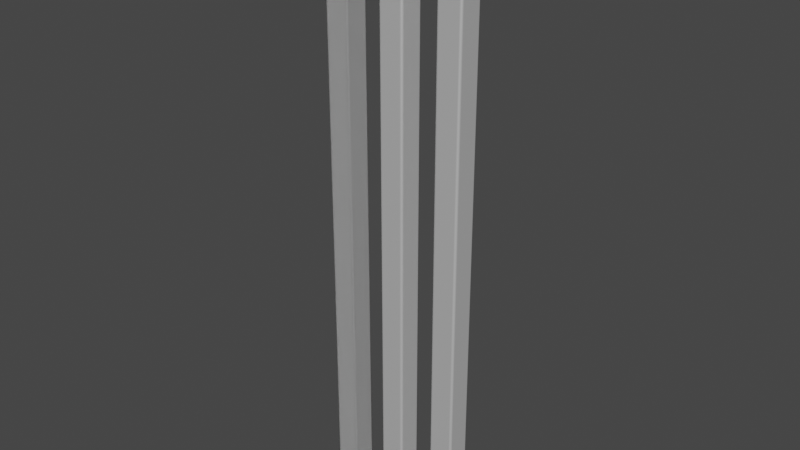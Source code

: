 # Source: Column_HSS.blend  (saved by Blender 3.0.42; exported with 4.5.12 LTS)
import bpy
from mathutils import Matrix  # noqa: F401  (used for matrix-valued properties, if any)

bpy.ops.wm.read_factory_settings(use_empty=True)
scene = bpy.context.scene
scene.name = 'Scene'

# ---- collections
col_ifcproject_project_number = bpy.data.collections.new('IfcProject/Project Number'); scene.collection.children.link(col_ifcproject_project_number)
col_ifcsite_default = bpy.data.collections.new('IfcSite/Default'); col_ifcproject_project_number.children.link(col_ifcsite_default)
col_ifcbuilding = bpy.data.collections.new('IfcBuilding/'); col_ifcsite_default.children.link(col_ifcbuilding)
col_ifcbuildingstorey_level_1 = bpy.data.collections.new('IfcBuildingStorey/Level 1'); col_ifcbuilding.children.link(col_ifcbuildingstorey_level_1)
col_views = bpy.data.collections.new('Views'); col_ifcproject_project_number.children.link(col_views)
col_types = bpy.data.collections.new('Types'); col_ifcproject_project_number.children.link(col_types)
col_ifcopeningelements = bpy.data.collections.new('IfcOpeningElements'); col_ifcproject_project_number.children.link(col_ifcopeningelements)
col_structuralitems = bpy.data.collections.new('StructuralItems'); col_ifcproject_project_number.children.link(col_structuralitems)
col_members = bpy.data.collections.new('Members'); col_structuralitems.children.link(col_members)
col_connections = bpy.data.collections.new('Connections'); col_structuralitems.children.link(col_connections)

# ---- materials (node trees are filled in below, after node groups)
mat_steel_astm_a500__grade_b__rectangular_and_square = bpy.data.materials.new('Steel ASTM A500, Grade B, Rectangular and Square')
mat_steel_astm_a500__grade_b__rectangular_and_square.use_transparent_shadow = False
mat_steel_astm_a500__grade_b__rectangular_and_square.diffuse_color = (0.7804, 0.7804, 0.7804, 1.0)

# ---- material node trees
mat_steel_astm_a500__grade_b__rectangular_and_square.use_nodes = True; mat_steel_astm_a500__grade_b__rectangular_and_square.node_tree.nodes.clear()
_N = mat_steel_astm_a500__grade_b__rectangular_and_square.node_tree.nodes; _L = mat_steel_astm_a500__grade_b__rectangular_and_square.node_tree.links
n0 = _N.new('ShaderNodeBsdfPrincipled'); n0.name = 'Principled BSDF'; n0.location = (10, 300)
n0.distribution = 'GGX'
n0.subsurface_method = 'RANDOM_WALK_SKIN'
n0.inputs[1].default_value = 0.5
n0.inputs[3].default_value = 1.45
n0.inputs[27].default_value = (0.0, 0.0, 0.0, 1.0)
n0.inputs[28].default_value = 1.0
n1 = _N.new('ShaderNodeOutputMaterial'); n1.name = 'Material Output'; n1.location = (300, 300)
_L.new(n0.outputs[0], n1.inputs[0])
n1.is_active_output = True

# ---- world
world_world = bpy.data.worlds.new('World'); scene.world = world_world
world_world.use_nodes = True; world_world.node_tree.nodes.clear()
_N = world_world.node_tree.nodes; _L = world_world.node_tree.links
n0 = _N.new('ShaderNodeOutputWorld'); n0.name = 'World Output'; n0.location = (300, 300)
n1 = _N.new('ShaderNodeBackground'); n1.name = 'Background'; n1.location = (10, 300)
n1.inputs[0].default_value = (0.05088, 0.05088, 0.05088, 1.0)
_L.new(n1.outputs[0], n0.inputs[0])
n0.is_active_output = True
world_world.color = (0.05088, 0.05088, 0.05088)
world_world.use_sun_shadow = False
world_world.sun_shadow_jitter_overblur = 0.0

# ---- meshes
me_127_424 = bpy.data.meshes.new('127/424')
me_127_424.from_pydata([(0.05166, 0.0635, 0.0), (0.05166, 0.0635, 3.048), (-0.05166, 0.0635, 3.048), (-0.05166, 0.0635, 0.0), (-0.0543, 0.0632, 3.048), (-0.0568, 0.06233, 3.048), (-0.05904, 0.06092, 3.048), (-0.06092, 0.05904, 3.048), (-0.06233, 0.0568, 3.048), (-0.0632, 0.0543, 3.048), (-0.0635, 0.05166, 3.048), (-0.0635, 0.05166, 0.0), (-0.0543, 0.0632, 0.0), (-0.0568, 0.06233, 0.0), (-0.05904, 0.06092, 0.0), (-0.06092, 0.05904, 0.0), (-0.06233, 0.0568, 0.0), (-0.0632, 0.0543, 0.0), (-0.0635, -0.05166, 3.048), (-0.0635, -0.05166, 0.0), (-0.0632, -0.0543, 3.048), (-0.06233, -0.0568, 3.048), (-0.06092, -0.05904, 3.048), (-0.05904, -0.06092, 3.048), (-0.0568, -0.06233, 3.048), (-0.0543, -0.0632, 3.048), (-0.05166, -0.0635, 3.048), (-0.05166, -0.0635, 0.0), (-0.0632, -0.0543, 0.0), (-0.06233, -0.0568, 0.0), (-0.06092, -0.05904, 0.0), (-0.05904, -0.06092, 0.0), (-0.0568, -0.06233, 0.0), (-0.0543, -0.0632, 0.0), (0.05166, -0.0635, 3.048), (0.05166, -0.0635, 0.0), (0.0543, -0.0632, 3.048), (0.0568, -0.06233, 3.048), (0.05904, -0.06092, 3.048), (0.06092, -0.05904, 3.048), (0.06233, -0.0568, 3.048), (0.0632, -0.0543, 3.048), (0.0635, -0.05166, 3.048), (0.0635, -0.05166, 0.0), (0.0543, -0.0632, 0.0), (0.0568, -0.06233, 0.0), (0.05904, -0.06092, 0.0), (0.06092, -0.05904, 0.0), (0.06233, -0.0568, 0.0), (0.0632, -0.0543, 0.0), (0.0635, 0.05166, 3.048), (0.0635, 0.05166, 0.0), (0.0632, 0.0543, 3.048), (0.06233, 0.0568, 3.048), (0.06092, 0.05904, 3.048), (0.05904, 0.06092, 3.048), (0.0568, 0.06233, 3.048), (0.0543, 0.0632, 3.048), (0.0632, 0.0543, 0.0), (0.06233, 0.0568, 0.0), (0.06092, 0.05904, 0.0), (0.05904, 0.06092, 0.0), (0.0568, 0.06233, 0.0), (0.0543, 0.0632, 0.0), (0.05758, 0.05166, 0.0), (0.05758, 0.05166, 3.048), (0.05743, 0.05298, 3.048), (0.057, 0.05423, 3.048), (0.05629, 0.05535, 3.048), (0.05535, 0.05629, 3.048), (0.05423, 0.057, 3.048), (0.05298, 0.05743, 3.048), (0.05166, 0.05758, 3.048), (0.05166, 0.05758, 0.0), (0.05743, 0.05298, 0.0), (0.057, 0.05423, 0.0), (0.05629, 0.05535, 0.0), (0.05535, 0.05629, 0.0), (0.05423, 0.057, 0.0), (0.05298, 0.05743, 0.0), (0.05758, -0.05166, 3.048), (0.05758, -0.05166, 0.0), (0.05166, -0.05758, 0.0), (0.05166, -0.05758, 3.048), (0.05298, -0.05743, 3.048), (0.05423, -0.057, 3.048), (0.05535, -0.05629, 3.048), (0.05629, -0.05535, 3.048), (0.057, -0.05423, 3.048), (0.05743, -0.05298, 3.048), (0.05298, -0.05743, 0.0), (0.05423, -0.057, 0.0), (0.05535, -0.05629, 0.0), (0.05629, -0.05535, 0.0), (0.057, -0.05423, 0.0), (0.05743, -0.05298, 0.0), (-0.05166, -0.05758, 3.048), (-0.05166, -0.05758, 0.0), (-0.05758, -0.05166, 0.0), (-0.05758, -0.05166, 3.048), (-0.05743, -0.05298, 3.048), (-0.057, -0.05423, 3.048), (-0.05629, -0.05535, 3.048), (-0.05535, -0.05629, 3.048), (-0.05423, -0.057, 3.048), (-0.05298, -0.05743, 3.048), (-0.05743, -0.05298, 0.0), (-0.057, -0.05423, 0.0), (-0.05629, -0.05535, 0.0), (-0.05535, -0.05629, 0.0), (-0.05423, -0.057, 0.0), (-0.05298, -0.05743, 0.0), (-0.05758, 0.05166, 3.048), (-0.05758, 0.05166, 0.0), (-0.05166, 0.05758, 0.0), (-0.05166, 0.05758, 3.048), (-0.05298, 0.05743, 3.048), (-0.05423, 0.057, 3.048), (-0.05535, 0.05629, 3.048), (-0.05629, 0.05535, 3.048), (-0.057, 0.05423, 3.048), (-0.05743, 0.05298, 3.048), (-0.05298, 0.05743, 0.0), (-0.05423, 0.057, 0.0), (-0.05535, 0.05629, 0.0), (-0.05629, 0.05535, 0.0), (-0.057, 0.05423, 0.0), (-0.05743, 0.05298, 0.0)], [], [(1, 0, 3), (2, 1, 3), (2, 3, 12), (4, 2, 12), (5, 4, 13), (4, 12, 13), (6, 5, 14), (7, 6, 14), (5, 13, 14), (7, 14, 15), (8, 7, 16), (7, 15, 16), (9, 8, 17), (8, 16, 17), (10, 9, 11), (9, 17, 11), (10, 11, 19), (18, 10, 19), (18, 19, 28), (20, 18, 28), (21, 20, 29), (20, 28, 29), (22, 21, 30), (23, 22, 30), (21, 29, 30), (23, 30, 31), (24, 23, 32), (23, 31, 32), (25, 24, 33), (24, 32, 33), (26, 25, 27), (25, 33, 27), (26, 27, 35), (34, 26, 35), (34, 35, 44), (36, 34, 44), (37, 36, 45), (36, 44, 45), (38, 37, 46), (39, 38, 46), (37, 45, 46), (39, 46, 47), (40, 39, 48), (39, 47, 48), (41, 40, 49), (40, 48, 49), (42, 41, 43), (41, 49, 43), (42, 43, 51), (50, 42, 51), (50, 51, 58), (52, 50, 58), (53, 52, 59), (52, 58, 59), (54, 53, 60), (53, 59, 60), (55, 54, 61), (54, 60, 61), (56, 55, 62), (57, 56, 62), (55, 61, 62), (57, 62, 63), (1, 57, 0), (57, 63, 0), (74, 64, 65), (74, 65, 66), (75, 66, 67), (75, 74, 66), (76, 67, 68), (76, 75, 67), (77, 68, 69), (77, 76, 68), (78, 69, 70), (78, 77, 69), (79, 70, 71), (79, 78, 70), (73, 71, 72), (73, 79, 71), (65, 64, 81), (80, 65, 81), (90, 82, 83), (90, 83, 84), (91, 84, 85), (91, 90, 84), (92, 85, 86), (92, 86, 87), (92, 91, 85), (93, 92, 87), (94, 87, 88), (94, 93, 87), (95, 88, 89), (95, 94, 88), (81, 89, 80), (81, 95, 89), (83, 82, 97), (96, 83, 97), (106, 98, 99), (106, 99, 100), (107, 100, 101), (107, 106, 100), (108, 101, 102), (108, 107, 101), (109, 102, 103), (109, 103, 104), (109, 108, 102), (110, 109, 104), (111, 104, 105), (111, 110, 104), (97, 105, 96), (97, 111, 105), (99, 98, 113), (112, 99, 113), (122, 114, 115), (122, 115, 116), (123, 116, 117), (123, 122, 116), (124, 117, 118), (124, 123, 117), (125, 118, 119), (125, 124, 118), (126, 119, 120), (126, 120, 121), (126, 125, 119), (127, 126, 121), (113, 121, 112), (113, 127, 121), (115, 114, 73), (72, 115, 73), (61, 60, 77), (60, 76, 77), (60, 59, 75), (76, 60, 75), (62, 61, 78), (61, 77, 78), (63, 62, 79), (62, 78, 79), (59, 58, 74), (75, 59, 74), (0, 63, 73), (63, 79, 73), (58, 51, 64), (74, 58, 64), (64, 51, 43), (3, 0, 114), (0, 73, 114), (43, 49, 81), (64, 43, 81), (12, 3, 122), (3, 114, 122), (81, 49, 95), (49, 48, 95), (13, 12, 123), (12, 122, 123), (95, 48, 94), (14, 13, 124), (13, 123, 124), (94, 48, 93), (48, 47, 93), (124, 125, 15), (14, 124, 15), (93, 47, 46), (92, 93, 46), (92, 46, 91), (15, 125, 16), (125, 126, 16), (91, 46, 45), (90, 91, 45), (16, 126, 17), (126, 127, 17), (82, 90, 44), (90, 45, 44), (17, 127, 11), (127, 113, 11), (82, 44, 35), (82, 35, 97), (11, 113, 98), (97, 35, 27), (11, 98, 19), (110, 111, 33), (111, 97, 33), (97, 27, 33), (98, 106, 28), (106, 107, 28), (19, 98, 28), (107, 108, 29), (28, 107, 29), (109, 110, 32), (110, 33, 32), (29, 108, 30), (108, 109, 31), (30, 108, 31), (109, 32, 31), (69, 54, 55), (69, 68, 54), (67, 53, 54), (67, 54, 68), (70, 55, 56), (70, 69, 55), (71, 56, 57), (71, 70, 56), (66, 52, 53), (66, 53, 67), (72, 57, 1), (72, 71, 57), (65, 50, 52), (65, 52, 66), (42, 50, 65), (115, 1, 2), (115, 72, 1), (80, 41, 42), (80, 42, 65), (116, 2, 4), (116, 115, 2), (89, 41, 80), (89, 40, 41), (117, 4, 5), (117, 116, 4), (88, 40, 89), (118, 5, 6), (118, 117, 5), (87, 40, 88), (87, 39, 40), (7, 119, 118), (7, 118, 6), (38, 39, 87), (38, 87, 86), (85, 38, 86), (8, 119, 7), (8, 120, 119), (37, 38, 85), (37, 85, 84), (9, 120, 8), (9, 121, 120), (36, 84, 83), (36, 37, 84), (10, 121, 9), (10, 112, 121), (34, 36, 83), (96, 34, 83), (99, 112, 10), (26, 34, 96), (18, 99, 10), (25, 105, 104), (25, 96, 105), (25, 26, 96), (20, 100, 99), (20, 101, 100), (20, 99, 18), (21, 102, 101), (21, 101, 20), (24, 104, 103), (24, 25, 104), (22, 102, 21), (23, 103, 102), (23, 102, 22), (23, 24, 103)])
me_127_424.materials.append(mat_steel_astm_a500__grade_b__rectangular_and_square)
me_127_424.use_remesh_fix_poles = True
me_127_424.use_remesh_preserve_attributes = False
me_127_424.update()

# ---- objects
ob_ifcproject_project_number = bpy.data.objects.new('IfcProject/Project Number', None)
ob_ifcsite_default = bpy.data.objects.new('IfcSite/Default', None)
ob_ifcbuilding = bpy.data.objects.new('IfcBuilding/', None)
ob_ifccolumn_hss_hollow_structural_section_column_hss5x5x1_4_15372 = bpy.data.objects.new('IfcColumn/HSS-Hollow Structural Section-Column:HSS5X5X1/4:15372', me_127_424)
ob_ifccolumn_hss_hollow_structural_section_column_hss5x5x1_4_15404 = bpy.data.objects.new('IfcColumn/HSS-Hollow Structural Section-Column:HSS5X5X1/4:15404', me_127_424)
ob_ifccolumn_hss_hollow_structural_section_column_hss5x5x1_4_15406 = bpy.data.objects.new('IfcColumn/HSS-Hollow Structural Section-Column:HSS5X5X1/4:15406', me_127_424)
ob_ifcbuildingstorey_level_1 = bpy.data.objects.new('IfcBuildingStorey/Level 1', None)
ob_ifccolumntype_hss_hollow_structural_section_column_hss5x5x1_4 = bpy.data.objects.new('IfcColumnType/HSS-Hollow Structural Section-Column:HSS5X5X1/4', me_127_424)

# ---- transforms, parenting, visibility, modifiers, constraints
ob_ifcproject_project_number.location = (0.0, 0.0, 0.0)
ob_ifcsite_default.location = (0.0, 0.0, 0.0)
ob_ifcbuilding.location = (0.0, 0.0, 0.0)
ob_ifccolumn_hss_hollow_structural_section_column_hss5x5x1_4_15372.location = (0.0, 0.0, 0.0)
ob_ifccolumn_hss_hollow_structural_section_column_hss5x5x1_4_15404.location = (0.3048, 0.0, 0.0)
ob_ifccolumn_hss_hollow_structural_section_column_hss5x5x1_4_15406.location = (0.6096, 0.0, 0.0)
ob_ifcbuildingstorey_level_1.location = (0.0, 0.0, 0.0)
ob_ifccolumntype_hss_hollow_structural_section_column_hss5x5x1_4.location = (0.0, 0.0, 0.0)

# ---- collection membership
col_ifcproject_project_number.objects.link(ob_ifcproject_project_number)
col_ifcsite_default.objects.link(ob_ifcsite_default)
col_ifcbuilding.objects.link(ob_ifcbuilding)
col_ifcbuildingstorey_level_1.objects.link(ob_ifccolumn_hss_hollow_structural_section_column_hss5x5x1_4_15372)
col_ifcbuildingstorey_level_1.objects.link(ob_ifccolumn_hss_hollow_structural_section_column_hss5x5x1_4_15404)
col_ifcbuildingstorey_level_1.objects.link(ob_ifccolumn_hss_hollow_structural_section_column_hss5x5x1_4_15406)
col_ifcbuildingstorey_level_1.objects.link(ob_ifcbuildingstorey_level_1)
col_types.objects.link(ob_ifccolumntype_hss_hollow_structural_section_column_hss5x5x1_4)

# ---- scene / render settings (as saved in the file)
scene.frame_start = 1; scene.frame_end = 250; scene.frame_set(1)
scene.render.engine = 'BLENDER_EEVEE_NEXT'
scene.cycles.use_denoising = False
scene.cycles.sampling_pattern = 'TABULATED_SOBOL'
scene.cycles.use_light_tree = False
scene.view_settings.view_transform = 'Filmic'
bpy.context.view_layer.update()

# ---- added for rendering (the .blend has no active camera and no usable light): camera, sun
cam_auto = bpy.data.cameras.new('AutoCamera')
cam_auto.lens = 50.0
cam_auto.sensor_width = 36.0
cam_auto.clip_end = 1000.0
ob_auto_camera = bpy.data.objects.new('AutoCamera', cam_auto)
scene.collection.objects.link(ob_auto_camera)
ob_auto_camera.location = (3.20845, -3.48437, 3.84692)
ob_auto_camera.rotation_euler = (1.09748, -7.21219e-08, 0.694738)
scene.camera = ob_auto_camera
light_auto_sun = bpy.data.lights.new('AutoSun', 'SUN')
light_auto_sun.energy = 3.0
light_auto_sun.angle = 0.0523599
ob_auto_sun = bpy.data.objects.new('AutoSun', light_auto_sun)
scene.collection.objects.link(ob_auto_sun)
ob_auto_sun.rotation_euler = (0.872665, 0.174533, 0.523599)
bpy.context.view_layer.update()
